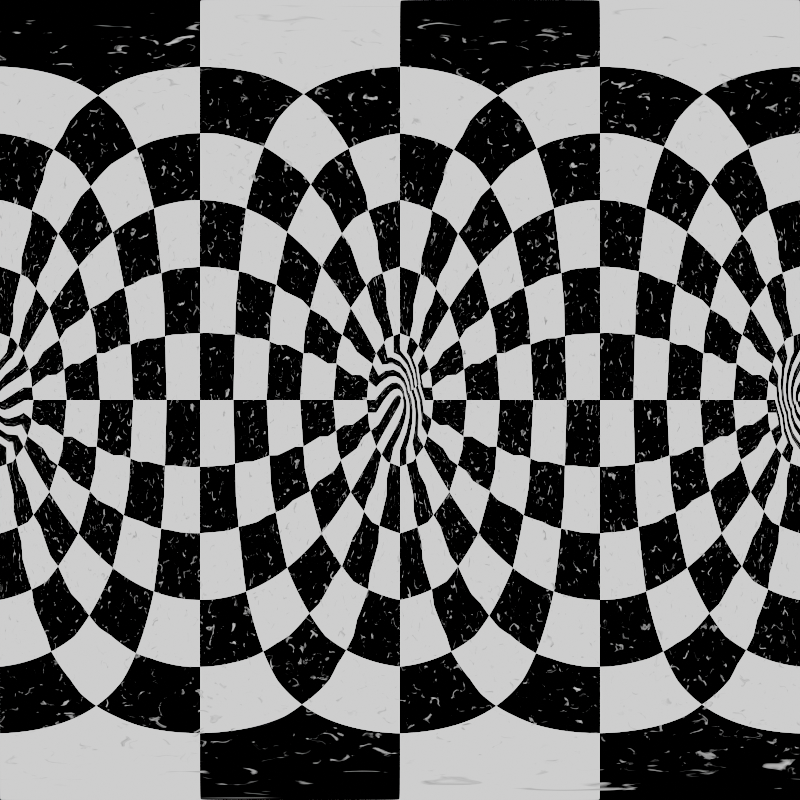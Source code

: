 # Source: spherical_textures.blend  (saved by Blender 3.1.7; exported with 4.5.12 LTS)
import bpy
from mathutils import Matrix  # noqa: F401  (used for matrix-valued properties, if any)

bpy.ops.wm.read_factory_settings(use_empty=True)
scene = bpy.context.scene
scene.name = 'Scene'

# ---- collections
col_collection = bpy.data.collections.new('Collection'); scene.collection.children.link(col_collection)

# ---- materials (node trees are filled in below, after node groups)
mat_checkers = bpy.data.materials.new('Checkers')

# ---- material node trees
mat_checkers.use_nodes = True; mat_checkers.node_tree.nodes.clear()
_N = mat_checkers.node_tree.nodes; _L = mat_checkers.node_tree.links
n0 = _N.new('ShaderNodeOutputMaterial'); n0.name = 'Material Output'; n0.location = (1068, 267)
n1 = _N.new('ShaderNodeTexNoise'); n1.name = 'Noise Texture'; n1.location = (-474, 594)
n1.noise_dimensions = '2D'
n1.inputs[2].default_value = 200.2
n1.inputs[3].default_value = 15.0
n1.inputs[4].default_value = 0.4583
n1.inputs[8].default_value = 0.8
n2 = _N.new('ShaderNodeValToRGB'); n2.name = 'ColorRamp'; n2.location = (391, 473)
while len(n2.color_ramp.elements) > 1: n2.color_ramp.elements.remove(n2.color_ramp.elements[-1])
n2.color_ramp.elements[0].position = 0.0; n2.color_ramp.elements[0].color = (0.0, 0.0, 0.0, 1.0)
_e = n2.color_ramp.elements.new(1.0); _e.color = (1.0, 1.0, 1.0, 1.0)
n3 = _N.new('ShaderNodeTexCoord'); n3.name = 'Texture Coordinate'; n3.location = (-1129, 324)
n4 = _N.new('ShaderNodeEmission'); n4.name = 'Emission'; n4.location = (668, 299)
n5 = _N.new('ShaderNodeValToRGB'); n5.name = 'ColorRamp.001'; n5.location = (-254, 648)
while len(n5.color_ramp.elements) > 1: n5.color_ramp.elements.remove(n5.color_ramp.elements[-1])
n5.color_ramp.elements[0].position = 0.6182; n5.color_ramp.elements[0].color = (0.0, 0.0, 0.0, 1.0)
_e = n5.color_ramp.elements.new(0.7909); _e.color = (1.0, 1.0, 1.0, 1.0)
n6 = _N.new('ShaderNodeMapping'); n6.name = 'Mapping'; n6.location = (-944, 328)
n6.vector_type = 'TEXTURE'
n6.inputs[3].default_value = (1.0, 2.0, 1.0)
n7 = _N.new('ShaderNodeTexChecker'); n7.name = 'Checker Texture'; n7.location = (-314, 349)
n7.inputs[1].default_value = (1.0, 1.0, 1.0, 1.0)
n7.inputs[2].default_value = (0.0, 0.0, 0.0, 1.0)
n7.inputs[3].default_value = 16.0
n8 = _N.new('ShaderNodeVectorDisplacement'); n8.name = 'Vector Displacement'; n8.location = (-754, 287)
n8.space = 'OBJECT'
n8.inputs[1].default_value = 0.5
n8.inputs[2].default_value = 0.3
n9 = _N.new('ShaderNodeVectorDisplacement'); n9.name = 'Vector Displacement.001'; n9.location = (-561, 283)
n9.space = 'OBJECT'
n9.inputs[1].default_value = 1.0
n9.inputs[2].default_value = 5.0
n10 = _N.new('ShaderNodeMix'); n10.name = 'Mix'; n10.location = (204, 428)
n10.data_type = 'RGBA'
n10.blend_type = 'DIFFERENCE'
n10.inputs[0].default_value = 1.0
_L.new(n2.outputs[0], n4.inputs[0])
_L.new(n3.outputs[2], n6.inputs[0])
_L.new(n10.outputs[2], n2.inputs[0])
_L.new(n7.outputs[0], n10.inputs[6])
_L.new(n6.outputs[0], n1.inputs[0])
_L.new(n1.outputs[1], n5.inputs[0])
_L.new(n5.outputs[0], n10.inputs[7])
_L.new(n4.outputs[0], n0.inputs[0])
_L.new(n9.outputs[0], n7.inputs[0])
_L.new(n6.outputs[0], n8.inputs[0])
_L.new(n8.outputs[0], n9.inputs[0])
n0.is_active_output = True

# ---- world
world_world = bpy.data.worlds.new('World'); scene.world = world_world
world_world.use_nodes = True; world_world.node_tree.nodes.clear()
_N = world_world.node_tree.nodes; _L = world_world.node_tree.links
n0 = _N.new('ShaderNodeOutputWorld'); n0.name = 'World Output'; n0.location = (205, 301)
n1 = _N.new('ShaderNodeBackground'); n1.name = 'Background'; n1.location = (-86, 287)
n1.inputs[0].default_value = (1.0, 1.0, 1.0, 1.0)
_L.new(n1.outputs[0], n0.inputs[0])
n0.is_active_output = True
world_world.color = (0.05088, 0.05088, 0.05088)
world_world.use_sun_shadow = False
world_world.sun_shadow_jitter_overblur = 0.0

# ---- cameras
cam_camera = bpy.data.cameras.new('Camera')
cam_camera.type = 'PANO'
cam_camera.clip_end = 100.0
cam_camera.ortho_scale = 7.314
cam_camera.panorama_type = 'EQUIRECTANGULAR'

# ---- meshes
me_sphere = bpy.data.meshes.new('Sphere')
me_sphere.from_pydata([(0.0, 0.1951, 0.9808), (0.0, 0.7071, 0.7071), (0.0, 0.8315, 0.5556), (0.0, 0.9239, 0.3827), (0.0, 0.9808, 0.1951), (0.0, 1.0, -4.371e-08), (0.0, 0.9808, -0.1951), (0.0, 0.9239, -0.3827), (0.0, 0.8315, -0.5556), (0.0, 0.7071, -0.7071), (0.0, 0.5556, -0.8315), (0.0, 0.3827, -0.9239), (0.0, 0.1951, -0.9808), (0.07466, 0.1802, 0.9808), (0.1464, 0.3536, 0.9239), (0.2126, 0.5133, 0.8315), (0.2706, 0.6533, 0.7071), (0.3182, 0.7682, 0.5556), (0.3536, 0.8536, 0.3827), (0.3753, 0.9061, 0.1951), (0.3827, 0.9239, -4.371e-08), (0.3753, 0.9061, -0.1951), (0.3536, 0.8536, -0.3827), (0.3182, 0.7682, -0.5556), (0.2706, 0.6533, -0.7071), (0.2126, 0.5133, -0.8315), (0.1464, 0.3536, -0.9239), (0.07466, 0.1802, -0.9808), (0.1379, 0.1379, 0.9808), (0.2706, 0.2706, 0.9239), (0.3928, 0.3928, 0.8315), (0.5, 0.5, 0.7071), (0.5879, 0.5879, 0.5556), (0.6533, 0.6533, 0.3827), (0.6935, 0.6935, 0.1951), (0.7071, 0.7071, -4.371e-08), (0.6935, 0.6935, -0.1951), (0.6533, 0.6533, -0.3827), (0.5879, 0.5879, -0.5556), (0.5, 0.5, -0.7071), (0.3928, 0.3928, -0.8315), (0.2706, 0.2706, -0.9239), (0.1379, 0.1379, -0.9808), (0.1802, 0.07466, 0.9808), (0.3536, 0.1464, 0.9239), (0.5133, 0.2126, 0.8315), (0.6533, 0.2706, 0.7071), (0.7682, 0.3182, 0.5556), (0.8536, 0.3536, 0.3827), (0.9061, 0.3753, 0.1951), (0.9239, 0.3827, -4.371e-08), (0.9061, 0.3753, -0.1951), (0.8536, 0.3536, -0.3827), (0.7682, 0.3182, -0.5556), (0.6533, 0.2706, -0.7071), (0.5133, 0.2126, -0.8315), (0.3536, 0.1464, -0.9239), (0.1802, 0.07466, -0.9808), (0.1951, -1.035e-07, 0.9808), (0.3827, -9.606e-08, 0.9239), (0.5556, -1.408e-07, 0.8315), (0.7071, -1.855e-07, 0.7071), (0.8315, -1.855e-07, 0.5556), (0.9239, -2.153e-07, 0.3827), (0.9808, -2.153e-07, 0.1951), (1.0, -2.451e-07, -4.371e-08), (0.9808, -2.153e-07, -0.1951), (0.9239, -2.153e-07, -0.3827), (0.8315, -1.855e-07, -0.5556), (0.7071, -1.855e-07, -0.7071), (0.5556, -1.259e-07, -0.8315), (0.3827, -1.259e-07, -0.9239), (0.1951, -9.606e-08, -0.9808), (0.1802, -0.07466, 0.9808), (0.3536, -0.1464, 0.9239), (0.5133, -0.2126, 0.8315), (0.6533, -0.2706, 0.7071), (0.7682, -0.3182, 0.5556), (0.8536, -0.3536, 0.3827), (0.9061, -0.3753, 0.1951), (0.9239, -0.3827, -4.371e-08), (0.9061, -0.3753, -0.1951), (0.8536, -0.3536, -0.3827), (0.7682, -0.3182, -0.5556), (0.6533, -0.2706, -0.7071), (0.5133, -0.2126, -0.8315), (0.3536, -0.1464, -0.9239), (0.1802, -0.07466, -0.9808), (0.1379, -0.1379, 0.9808), (0.2706, -0.2706, 0.9239), (0.3928, -0.3928, 0.8315), (0.5, -0.5, 0.7071), (0.5879, -0.5879, 0.5556), (0.6533, -0.6533, 0.3827), (0.6935, -0.6935, 0.1951), (0.7071, -0.7071, -4.371e-08), (0.6935, -0.6935, -0.1951), (0.6533, -0.6533, -0.3827), (0.5879, -0.5879, -0.5556), (0.5, -0.5, -0.7071), (0.3928, -0.3928, -0.8315), (0.2706, -0.2706, -0.9239), (0.1379, -0.1379, -0.9808), (0.07466, -0.1802, 0.9808), (0.1464, -0.3536, 0.9239), (0.2126, -0.5133, 0.8315), (0.2706, -0.6533, 0.7071), (0.3182, -0.7682, 0.5556), (0.3536, -0.8536, 0.3827), (0.3753, -0.9061, 0.1951), (0.3827, -0.9239, -4.371e-08), (0.3753, -0.9061, -0.1951), (0.3536, -0.8536, -0.3827), (0.3182, -0.7682, -0.5556), (0.2706, -0.6533, -0.7071), (0.2126, -0.5133, -0.8315), (0.1464, -0.3536, -0.9239), (0.07466, -0.1802, -0.9808), (-5.595e-08, -0.1951, 0.9808), (-7.085e-08, -0.3827, 0.9239), (-1.156e-07, -0.5556, 0.8315), (-8.575e-08, -0.7071, 0.7071), (-1.156e-07, -0.8315, 0.5556), (-2.646e-07, -0.9239, 0.3827), (-1.156e-07, -0.9808, 0.1951), (-2.944e-07, -1.0, -4.371e-08), (-1.156e-07, -0.9808, -0.1951), (-2.646e-07, -0.9239, -0.3827), (-1.156e-07, -0.8315, -0.5556), (-8.575e-08, -0.7071, -0.7071), (-1.156e-07, -0.5556, -0.8315), (-8.575e-08, -0.3827, -0.9239), (-5.595e-08, -0.1951, -0.9808), (0.0, -8.742e-08, -1.0), (-0.07466, -0.1802, 0.9808), (-0.1464, -0.3536, 0.9239), (-0.2126, -0.5133, 0.8315), (-0.2706, -0.6533, 0.7071), (-0.3182, -0.7682, 0.5556), (-0.3536, -0.8536, 0.3827), (-0.3753, -0.9061, 0.1951), (-0.3827, -0.9239, -4.371e-08), (-0.3753, -0.9061, -0.1951), (-0.3536, -0.8536, -0.3827), (-0.3182, -0.7682, -0.5556), (-0.2706, -0.6533, -0.7071), (-0.2126, -0.5133, -0.8315), (-0.1464, -0.3536, -0.9239), (-0.07466, -0.1802, -0.9808), (-0.1379, -0.1379, 0.9808), (-0.2706, -0.2706, 0.9239), (-0.3928, -0.3928, 0.8315), (-0.5, -0.5, 0.7071), (-0.5879, -0.5879, 0.5556), (-0.6533, -0.6533, 0.3827), (-0.6935, -0.6935, 0.1951), (-0.7071, -0.7071, -4.371e-08), (-0.6935, -0.6935, -0.1951), (-0.6533, -0.6533, -0.3827), (-0.5879, -0.5879, -0.5556), (-0.5, -0.5, -0.7071), (-0.3928, -0.3928, -0.8315), (-0.2706, -0.2706, -0.9239), (-0.1379, -0.1379, -0.9808), (-8.077e-08, -1.209e-07, 1.0), (-0.1802, -0.07466, 0.9808), (-0.3536, -0.1464, 0.9239), (-0.5133, -0.2126, 0.8315), (-0.6533, -0.2706, 0.7071), (-0.7682, -0.3182, 0.5556), (-0.8536, -0.3536, 0.3827), (-0.9061, -0.3753, 0.1951), (-0.9239, -0.3827, -4.371e-08), (-0.9061, -0.3753, -0.1951), (-0.8536, -0.3536, -0.3827), (-0.7682, -0.3182, -0.5556), (-0.6533, -0.2706, -0.7071), (-0.5133, -0.2126, -0.8315), (-0.3536, -0.1464, -0.9239), (-0.1802, -0.07466, -0.9808), (-0.1951, 7.959e-10, 0.9808), (-0.3827, 5.295e-08, 0.9239), (-0.5556, 1.275e-07, 0.8315), (-0.7071, 8.275e-08, 0.7071), (-0.8315, 1.126e-07, 0.5556), (-0.9239, 2.616e-07, 0.3827), (-0.9808, 1.424e-07, 0.1951), (-1.0, 3.51e-07, -4.371e-08), (-0.9808, 1.424e-07, -0.1951), (-0.9239, 2.616e-07, -0.3827), (-0.8315, 1.126e-07, -0.5556), (-0.7071, 8.275e-08, -0.7071), (-0.5556, 1.275e-07, -0.8315), (-0.3827, 6.785e-08, -0.9239), (-0.1951, 7.959e-10, -0.9808), (-0.1802, 0.07466, 0.9808), (-0.3536, 0.1464, 0.9239), (-0.5133, 0.2126, 0.8315), (-0.6533, 0.2706, 0.7071), (-0.7682, 0.3182, 0.5556), (-0.8536, 0.3536, 0.3827), (-0.9061, 0.3753, 0.1951), (-0.9239, 0.3827, -4.371e-08), (-0.9061, 0.3753, -0.1951), (-0.8536, 0.3536, -0.3827), (-0.7682, 0.3182, -0.5556), (-0.6533, 0.2706, -0.7071), (-0.5133, 0.2126, -0.8315), (-0.3536, 0.1464, -0.9239), (-0.1802, 0.07466, -0.9808), (-0.1379, 0.1379, 0.9808), (-0.2706, 0.2706, 0.9239), (-0.3928, 0.3928, 0.8315), (-0.5, 0.5, 0.7071), (-0.5879, 0.5879, 0.5556), (-0.6533, 0.6533, 0.3827), (-0.6935, 0.6935, 0.1951), (-0.7071, 0.7071, -4.371e-08), (-0.6935, 0.6935, -0.1951), (-0.6533, 0.6533, -0.3827), (-0.5879, 0.5879, -0.5556), (-0.5, 0.5, -0.7071), (-0.3928, 0.3928, -0.8315), (-0.2706, 0.2706, -0.9239), (-0.1379, 0.1379, -0.9808), (-0.07466, 0.1802, 0.9808), (-0.1464, 0.3536, 0.9239), (-0.2126, 0.5133, 0.8315), (-0.2706, 0.6533, 0.7071), (-0.3182, 0.7682, 0.5556), (-0.3536, 0.8536, 0.3827), (-0.3753, 0.9061, 0.1951), (-0.3827, 0.9239, -4.371e-08), (-0.3753, 0.9061, -0.1951), (-0.3536, 0.8536, -0.3827), (-0.3182, 0.7682, -0.5556), (-0.2706, 0.6533, -0.7071), (-0.2126, 0.5133, -0.8315), (-0.1464, 0.3536, -0.9239), (-0.07466, 0.1802, -0.9808), (2.123e-07, 0.3827, 0.9239), (3.017e-07, 0.5556, 0.8315)], [], [(0, 13, 164), (133, 27, 12), (6, 21, 20, 5), (240, 14, 13, 0), (7, 22, 21, 6), (241, 15, 14, 240), (8, 23, 22, 7), (1, 16, 15, 241), (9, 24, 23, 8), (2, 17, 16, 1), (10, 25, 24, 9), (3, 18, 17, 2), (11, 26, 25, 10), (4, 19, 18, 3), (12, 27, 26, 11), (5, 20, 19, 4), (19, 34, 33, 18), (27, 42, 41, 26), (20, 35, 34, 19), (13, 28, 164), (133, 42, 27), (21, 36, 35, 20), (14, 29, 28, 13), (22, 37, 36, 21), (15, 30, 29, 14), (23, 38, 37, 22), (16, 31, 30, 15), (24, 39, 38, 23), (17, 32, 31, 16), (25, 40, 39, 24), (18, 33, 32, 17), (26, 41, 40, 25), (38, 53, 52, 37), (31, 46, 45, 30), (39, 54, 53, 38), (32, 47, 46, 31), (40, 55, 54, 39), (33, 48, 47, 32), (41, 56, 55, 40), (34, 49, 48, 33), (42, 57, 56, 41), (35, 50, 49, 34), (28, 43, 164), (133, 57, 42), (36, 51, 50, 35), (29, 44, 43, 28), (37, 52, 51, 36), (30, 45, 44, 29), (57, 72, 71, 56), (50, 65, 64, 49), (43, 58, 164), (133, 72, 57), (51, 66, 65, 50), (44, 59, 58, 43), (52, 67, 66, 51), (45, 60, 59, 44), (53, 68, 67, 52), (46, 61, 60, 45), (54, 69, 68, 53), (47, 62, 61, 46), (55, 70, 69, 54), (48, 63, 62, 47), (56, 71, 70, 55), (49, 64, 63, 48), (69, 84, 83, 68), (62, 77, 76, 61), (70, 85, 84, 69), (63, 78, 77, 62), (71, 86, 85, 70), (64, 79, 78, 63), (72, 87, 86, 71), (65, 80, 79, 64), (58, 73, 164), (133, 87, 72), (66, 81, 80, 65), (59, 74, 73, 58), (67, 82, 81, 66), (60, 75, 74, 59), (68, 83, 82, 67), (61, 76, 75, 60), (73, 88, 164), (133, 102, 87), (81, 96, 95, 80), (74, 89, 88, 73), (82, 97, 96, 81), (75, 90, 89, 74), (83, 98, 97, 82), (76, 91, 90, 75), (84, 99, 98, 83), (77, 92, 91, 76), (85, 100, 99, 84), (78, 93, 92, 77), (86, 101, 100, 85), (79, 94, 93, 78), (87, 102, 101, 86), (80, 95, 94, 79), (92, 107, 106, 91), (100, 115, 114, 99), (93, 108, 107, 92), (101, 116, 115, 100), (94, 109, 108, 93), (102, 117, 116, 101), (95, 110, 109, 94), (88, 103, 164), (133, 117, 102), (96, 111, 110, 95), (89, 104, 103, 88), (97, 112, 111, 96), (90, 105, 104, 89), (98, 113, 112, 97), (91, 106, 105, 90), (99, 114, 113, 98), (111, 126, 125, 110), (104, 119, 118, 103), (112, 127, 126, 111), (105, 120, 119, 104), (113, 128, 127, 112), (106, 121, 120, 105), (114, 129, 128, 113), (107, 122, 121, 106), (115, 130, 129, 114), (108, 123, 122, 107), (116, 131, 130, 115), (109, 124, 123, 108), (117, 132, 131, 116), (110, 125, 124, 109), (103, 118, 164), (133, 132, 117), (130, 146, 145, 129), (123, 139, 138, 122), (131, 147, 146, 130), (124, 140, 139, 123), (132, 148, 147, 131), (125, 141, 140, 124), (118, 134, 164), (133, 148, 132), (126, 142, 141, 125), (119, 135, 134, 118), (127, 143, 142, 126), (120, 136, 135, 119), (128, 144, 143, 127), (121, 137, 136, 120), (129, 145, 144, 128), (122, 138, 137, 121), (135, 150, 149, 134), (143, 158, 157, 142), (136, 151, 150, 135), (144, 159, 158, 143), (137, 152, 151, 136), (145, 160, 159, 144), (138, 153, 152, 137), (146, 161, 160, 145), (139, 154, 153, 138), (147, 162, 161, 146), (140, 155, 154, 139), (148, 163, 162, 147), (141, 156, 155, 140), (134, 149, 164), (133, 163, 148), (142, 157, 156, 141), (154, 170, 169, 153), (162, 178, 177, 161), (155, 171, 170, 154), (163, 179, 178, 162), (156, 172, 171, 155), (149, 165, 164), (133, 179, 163), (157, 173, 172, 156), (150, 166, 165, 149), (158, 174, 173, 157), (151, 167, 166, 150), (159, 175, 174, 158), (152, 168, 167, 151), (160, 176, 175, 159), (153, 169, 168, 152), (161, 177, 176, 160), (174, 189, 188, 173), (167, 182, 181, 166), (175, 190, 189, 174), (168, 183, 182, 167), (176, 191, 190, 175), (169, 184, 183, 168), (177, 192, 191, 176), (170, 185, 184, 169), (178, 193, 192, 177), (171, 186, 185, 170), (179, 194, 193, 178), (172, 187, 186, 171), (165, 180, 164), (133, 194, 179), (173, 188, 187, 172), (166, 181, 180, 165), (193, 208, 207, 192), (186, 201, 200, 185), (194, 209, 208, 193), (187, 202, 201, 186), (180, 195, 164), (133, 209, 194), (188, 203, 202, 187), (181, 196, 195, 180), (189, 204, 203, 188), (182, 197, 196, 181), (190, 205, 204, 189), (183, 198, 197, 182), (191, 206, 205, 190), (184, 199, 198, 183), (192, 207, 206, 191), (185, 200, 199, 184), (205, 220, 219, 204), (198, 213, 212, 197), (206, 221, 220, 205), (199, 214, 213, 198), (207, 222, 221, 206), (200, 215, 214, 199), (208, 223, 222, 207), (201, 216, 215, 200), (209, 224, 223, 208), (202, 217, 216, 201), (195, 210, 164), (133, 224, 209), (203, 218, 217, 202), (196, 211, 210, 195), (204, 219, 218, 203), (197, 212, 211, 196), (224, 239, 238, 223), (217, 232, 231, 216), (210, 225, 164), (133, 239, 224), (218, 233, 232, 217), (211, 226, 225, 210), (219, 234, 233, 218), (212, 227, 226, 211), (220, 235, 234, 219), (213, 228, 227, 212), (221, 236, 235, 220), (214, 229, 228, 213), (222, 237, 236, 221), (215, 230, 229, 214), (223, 238, 237, 222), (216, 231, 230, 215), (228, 1, 241, 227), (236, 9, 8, 235), (229, 2, 1, 228), (237, 10, 9, 236), (230, 3, 2, 229), (238, 11, 10, 237), (231, 4, 3, 230), (239, 12, 11, 238), (232, 5, 4, 231), (225, 0, 164), (133, 12, 239), (233, 6, 5, 232), (226, 240, 0, 225), (234, 7, 6, 233), (227, 241, 240, 226), (235, 8, 7, 234)])
me_sphere.polygons.foreach_set('use_smooth', [True] * 256)
_uv = me_sphere.uv_layers.new(name='UVMap')
_uv.uv.foreach_set('vector', [1.0, 0.9375, 0.9375, 0.9375, 1.2, 1.0, 1.365, 0.0, 0.9375, 0.0625, 1.0, 0.0625, 1.0, 0.4375, 0.9375, 0.4375, 0.9375, 0.5, 1.0, 0.5, 1.0, 0.875, 0.9375, 0.875, 0.9375, 0.9375, 1.0, 0.9375, 1.0, 0.375, 0.9375, 0.375, 0.9375, 0.4375, 1.0, 0.4375, 1.0, 0.8125, 0.9375, 0.8125, 0.9375, 0.875, 1.0, 0.875, 1.0, 0.3125, 0.9375, 0.3125, 0.9375, 0.375, 1.0, 0.375, 1.0, 0.75, 0.9375, 0.75, 0.9375, 0.8125, 1.0, 0.8125, 1.0, 0.25, 0.9375, 0.25, 0.9375, 0.3125, 1.0, 0.3125, 1.0, 0.6875, 0.9375, 0.6875, 0.9375, 0.75, 1.0, 0.75, 1.0, 0.1875, 0.9375, 0.1875, 0.9375, 0.25, 1.0, 0.25, 1.0, 0.625, 0.9375, 0.625, 0.9375, 0.6875, 1.0, 0.6875, 1.0, 0.125, 0.9375, 0.125, 0.9375, 0.1875, 1.0, 0.1875, 1.0, 0.5625, 0.9375, 0.5625, 0.9375, 0.625, 1.0, 0.625, 1.0, 0.0625, 0.9375, 0.0625, 0.9375, 0.125, 1.0, 0.125, 1.0, 0.5, 0.9375, 0.5, 0.9375, 0.5625, 1.0, 0.5625, 0.9375, 0.5625, 0.875, 0.5625, 0.875, 0.625, 0.9375, 0.625, 0.9375, 0.0625, 0.875, 0.0625, 0.875, 0.125, 0.9375, 0.125, 0.9375, 0.5, 0.875, 0.5, 0.875, 0.5625, 0.9375, 0.5625, 0.9375, 0.9375, 0.875, 0.9375, 1.2, 1.0, 1.365, 0.0, 0.875, 0.0625, 0.9375, 0.0625, 0.9375, 0.4375, 0.875, 0.4375, 0.875, 0.5, 0.9375, 0.5, 0.9375, 0.875, 0.875, 0.875, 0.875, 0.9375, 0.9375, 0.9375, 0.9375, 0.375, 0.875, 0.375, 0.875, 0.4375, 0.9375, 0.4375, 0.9375, 0.8125, 0.875, 0.8125, 0.875, 0.875, 0.9375, 0.875, 0.9375, 0.3125, 0.875, 0.3125, 0.875, 0.375, 0.9375, 0.375, 0.9375, 0.75, 0.875, 0.75, 0.875, 0.8125, 0.9375, 0.8125, 0.9375, 0.25, 0.875, 0.25, 0.875, 0.3125, 0.9375, 0.3125, 0.9375, 0.6875, 0.875, 0.6875, 0.875, 0.75, 0.9375, 0.75, 0.9375, 0.1875, 0.875, 0.1875, 0.875, 0.25, 0.9375, 0.25, 0.9375, 0.625, 0.875, 0.625, 0.875, 0.6875, 0.9375, 0.6875, 0.9375, 0.125, 0.875, 0.125, 0.875, 0.1875, 0.9375, 0.1875, 0.875, 0.3125, 0.8125, 0.3125, 0.8125, 0.375, 0.875, 0.375, 0.875, 0.75, 0.8125, 0.75, 0.8125, 0.8125, 0.875, 0.8125, 0.875, 0.25, 0.8125, 0.25, 0.8125, 0.3125, 0.875, 0.3125, 0.875, 0.6875, 0.8125, 0.6875, 0.8125, 0.75, 0.875, 0.75, 0.875, 0.1875, 0.8125, 0.1875, 0.8125, 0.25, 0.875, 0.25, 0.875, 0.625, 0.8125, 0.625, 0.8125, 0.6875, 0.875, 0.6875, 0.875, 0.125, 0.8125, 0.125, 0.8125, 0.1875, 0.875, 0.1875, 0.875, 0.5625, 0.8125, 0.5625, 0.8125, 0.625, 0.875, 0.625, 0.875, 0.0625, 0.8125, 0.0625, 0.8125, 0.125, 0.875, 0.125, 0.875, 0.5, 0.8125, 0.5, 0.8125, 0.5625, 0.875, 0.5625, 0.875, 0.9375, 0.8125, 0.9375, 1.2, 1.0, 1.365, 0.0, 0.8125, 0.0625, 0.875, 0.0625, 0.875, 0.4375, 0.8125, 0.4375, 0.8125, 0.5, 0.875, 0.5, 0.875, 0.875, 0.8125, 0.875, 0.8125, 0.9375, 0.875, 0.9375, 0.875, 0.375, 0.8125, 0.375, 0.8125, 0.4375, 0.875, 0.4375, 0.875, 0.8125, 0.8125, 0.8125, 0.8125, 0.875, 0.875, 0.875, 0.8125, 0.0625, 0.75, 0.0625, 0.75, 0.125, 0.8125, 0.125, 0.8125, 0.5, 0.75, 0.5, 0.75, 0.5625, 0.8125, 0.5625, 0.8125, 0.9375, 0.75, 0.9375, 1.2, 1.0, 0.3654, 0.0, 0.75, 0.0625, 0.8125, 0.0625, 0.8125, 0.4375, 0.75, 0.4375, 0.75, 0.5, 0.8125, 0.5, 0.8125, 0.875, 0.75, 0.875, 0.75, 0.9375, 0.8125, 0.9375, 0.8125, 0.375, 0.75, 0.375, 0.75, 0.4375, 0.8125, 0.4375, 0.8125, 0.8125, 0.75, 0.8125, 0.75, 0.875, 0.8125, 0.875, 0.8125, 0.3125, 0.75, 0.3125, 0.75, 0.375, 0.8125, 0.375, 0.8125, 0.75, 0.75, 0.75, 0.75, 0.8125, 0.8125, 0.8125, 0.8125, 0.25, 0.75, 0.25, 0.75, 0.3125, 0.8125, 0.3125, 0.8125, 0.6875, 0.75, 0.6875, 0.75, 0.75, 0.8125, 0.75, 0.8125, 0.1875, 0.75, 0.1875, 0.75, 0.25, 0.8125, 0.25, 0.8125, 0.625, 0.75, 0.625, 0.75, 0.6875, 0.8125, 0.6875, 0.8125, 0.125, 0.75, 0.125, 0.75, 0.1875, 0.8125, 0.1875, 0.8125, 0.5625, 0.75, 0.5625, 0.75, 0.625, 0.8125, 0.625, 0.75, 0.25, 0.6875, 0.25, 0.6875, 0.3125, 0.75, 0.3125, 0.75, 0.6875, 0.6875, 0.6875, 0.6875, 0.75, 0.75, 0.75, 0.75, 0.1875, 0.6875, 0.1875, 0.6875, 0.25, 0.75, 0.25, 0.75, 0.625, 0.6875, 0.625, 0.6875, 0.6875, 0.75, 0.6875, 0.75, 0.125, 0.6875, 0.125, 0.6875, 0.1875, 0.75, 0.1875, 0.75, 0.5625, 0.6875, 0.5625, 0.6875, 0.625, 0.75, 0.625, 0.75, 0.0625, 0.6875, 0.0625, 0.6875, 0.125, 0.75, 0.125, 0.75, 0.5, 0.6875, 0.5, 0.6875, 0.5625, 0.75, 0.5625, 0.75, 0.9375, 0.6875, 0.9375, 1.2, 1.0, 0.3654, 0.0, 0.6875, 0.0625, 0.75, 0.0625, 0.75, 0.4375, 0.6875, 0.4375, 0.6875, 0.5, 0.75, 0.5, 0.75, 0.875, 0.6875, 0.875, 0.6875, 0.9375, 0.75, 0.9375, 0.75, 0.375, 0.6875, 0.375, 0.6875, 0.4375, 0.75, 0.4375, 0.75, 0.8125, 0.6875, 0.8125, 0.6875, 0.875, 0.75, 0.875, 0.75, 0.3125, 0.6875, 0.3125, 0.6875, 0.375, 0.75, 0.375, 0.75, 0.75, 0.6875, 0.75, 0.6875, 0.8125, 0.75, 0.8125, 0.6875, 0.9375, 0.625, 0.9375, 0.2001, 1.0, 0.3654, 0.0, 0.625, 0.0625, 0.6875, 0.0625, 0.6875, 0.4375, 0.625, 0.4375, 0.625, 0.5, 0.6875, 0.5, 0.6875, 0.875, 0.625, 0.875, 0.625, 0.9375, 0.6875, 0.9375, 0.6875, 0.375, 0.625, 0.375, 0.625, 0.4375, 0.6875, 0.4375, 0.6875, 0.8125, 0.625, 0.8125, 0.625, 0.875, 0.6875, 0.875, 0.6875, 0.3125, 0.625, 0.3125, 0.625, 0.375, 0.6875, 0.375, 0.6875, 0.75, 0.625, 0.75, 0.625, 0.8125, 0.6875, 0.8125, 0.6875, 0.25, 0.625, 0.25, 0.625, 0.3125, 0.6875, 0.3125, 0.6875, 0.6875, 0.625, 0.6875, 0.625, 0.75, 0.6875, 0.75, 0.6875, 0.1875, 0.625, 0.1875, 0.625, 0.25, 0.6875, 0.25, 0.6875, 0.625, 0.625, 0.625, 0.625, 0.6875, 0.6875, 0.6875, 0.6875, 0.125, 0.625, 0.125, 0.625, 0.1875, 0.6875, 0.1875, 0.6875, 0.5625, 0.625, 0.5625, 0.625, 0.625, 0.6875, 0.625, 0.6875, 0.0625, 0.625, 0.0625, 0.625, 0.125, 0.6875, 0.125, 0.6875, 0.5, 0.625, 0.5, 0.625, 0.5625, 0.6875, 0.5625, 0.625, 0.6875, 0.5625, 0.6875, 0.5625, 0.75, 0.625, 0.75, 0.625, 0.1875, 0.5625, 0.1875, 0.5625, 0.25, 0.625, 0.25, 0.625, 0.625, 0.5625, 0.625, 0.5625, 0.6875, 0.625, 0.6875, 0.625, 0.125, 0.5625, 0.125, 0.5625, 0.1875, 0.625, 0.1875, 0.625, 0.5625, 0.5625, 0.5625, 0.5625, 0.625, 0.625, 0.625, 0.625, 0.0625, 0.5625, 0.0625, 0.5625, 0.125, 0.625, 0.125, 0.625, 0.5, 0.5625, 0.5, 0.5625, 0.5625, 0.625, 0.5625, 0.625, 0.9375, 0.5625, 0.9375, 0.2001, 1.0, 0.3654, 0.0, 0.5625, 0.0625, 0.625, 0.0625, 0.625, 0.4375, 0.5625, 0.4375, 0.5625, 0.5, 0.625, 0.5, 0.625, 0.875, 0.5625, 0.875, 0.5625, 0.9375, 0.625, 0.9375, 0.625, 0.375, 0.5625, 0.375, 0.5625, 0.4375, 0.625, 0.4375, 0.625, 0.8125, 0.5625, 0.8125, 0.5625, 0.875, 0.625, 0.875, 0.625, 0.3125, 0.5625, 0.3125, 0.5625, 0.375, 0.625, 0.375, 0.625, 0.75, 0.5625, 0.75, 0.5625, 0.8125, 0.625, 0.8125, 0.625, 0.25, 0.5625, 0.25, 0.5625, 0.3125, 0.625, 0.3125, 0.5625, 0.4375, 0.5, 0.4375, 0.5, 0.5, 0.5625, 0.5, 0.5625, 0.875, 0.5, 0.875, 0.5, 0.9375, 0.5625, 0.9375, 0.5625, 0.375, 0.5, 0.375, 0.5, 0.4375, 0.5625, 0.4375, 0.5625, 0.8125, 0.5, 0.8125, 0.5, 0.875, 0.5625, 0.875, 0.5625, 0.3125, 0.5, 0.3125, 0.5, 0.375, 0.5625, 0.375, 0.5625, 0.75, 0.5, 0.75, 0.5, 0.8125, 0.5625, 0.8125, 0.5625, 0.25, 0.5, 0.25, 0.5, 0.3125, 0.5625, 0.3125, 0.5625, 0.6875, 0.5, 0.6875, 0.5, 0.75, 0.5625, 0.75, 0.5625, 0.1875, 0.5, 0.1875, 0.5, 0.25, 0.5625, 0.25, 0.5625, 0.625, 0.5, 0.625, 0.5, 0.6875, 0.5625, 0.6875, 0.5625, 0.125, 0.5, 0.125, 0.5, 0.1875, 0.5625, 0.1875, 0.5625, 0.5625, 0.5, 0.5625, 0.5, 0.625, 0.5625, 0.625, 0.5625, 0.0625, 0.5, 0.0625, 0.5, 0.125, 0.5625, 0.125, 0.5625, 0.5, 0.5, 0.5, 0.5, 0.5625, 0.5625, 0.5625, 0.5625, 0.9375, 0.5, 0.9375, 0.2001, 1.0, 0.3654, 0.0, 0.5, 0.0625, 0.5625, 0.0625, 0.5, 0.1875, 0.4375, 0.1875, 0.4375, 0.25, 0.5, 0.25, 0.5, 0.625, 0.4375, 0.625, 0.4375, 0.6875, 0.5, 0.6875, 0.5, 0.125, 0.4375, 0.125, 0.4375, 0.1875, 0.5, 0.1875, 0.5, 0.5625, 0.4375, 0.5625, 0.4375, 0.625, 0.5, 0.625, 0.5, 0.0625, 0.4375, 0.0625, 0.4375, 0.125, 0.5, 0.125, 0.5, 0.5, 0.4375, 0.5, 0.4375, 0.5625, 0.5, 0.5625, 0.5, 0.9375, 0.4375, 0.9375, 0.2001, 1.0, 0.3654, 0.0, 0.4375, 0.0625, 0.5, 0.0625, 0.5, 0.4375, 0.4375, 0.4375, 0.4375, 0.5, 0.5, 0.5, 0.5, 0.875, 0.4375, 0.875, 0.4375, 0.9375, 0.5, 0.9375, 0.5, 0.375, 0.4375, 0.375, 0.4375, 0.4375, 0.5, 0.4375, 0.5, 0.8125, 0.4375, 0.8125, 0.4375, 0.875, 0.5, 0.875, 0.5, 0.3125, 0.4375, 0.3125, 0.4375, 0.375, 0.5, 0.375, 0.5, 0.75, 0.4375, 0.75, 0.4375, 0.8125, 0.5, 0.8125, 0.5, 0.25, 0.4375, 0.25, 0.4375, 0.3125, 0.5, 0.3125, 0.5, 0.6875, 0.4375, 0.6875, 0.4375, 0.75, 0.5, 0.75, 0.4375, 0.875, 0.375, 0.875, 0.375, 0.9375, 0.4375, 0.9375, 0.4375, 0.375, 0.375, 0.375, 0.375, 0.4375, 0.4375, 0.4375, 0.4375, 0.8125, 0.375, 0.8125, 0.375, 0.875, 0.4375, 0.875, 0.4375, 0.3125, 0.375, 0.3125, 0.375, 0.375, 0.4375, 0.375, 0.4375, 0.75, 0.375, 0.75, 0.375, 0.8125, 0.4375, 0.8125, 0.4375, 0.25, 0.375, 0.25, 0.375, 0.3125, 0.4375, 0.3125, 0.4375, 0.6875, 0.375, 0.6875, 0.375, 0.75, 0.4375, 0.75, 0.4375, 0.1875, 0.375, 0.1875, 0.375, 0.25, 0.4375, 0.25, 0.4375, 0.625, 0.375, 0.625, 0.375, 0.6875, 0.4375, 0.6875, 0.4375, 0.125, 0.375, 0.125, 0.375, 0.1875, 0.4375, 0.1875, 0.4375, 0.5625, 0.375, 0.5625, 0.375, 0.625, 0.4375, 0.625, 0.4375, 0.0625, 0.375, 0.0625, 0.375, 0.125, 0.4375, 0.125, 0.4375, 0.5, 0.375, 0.5, 0.375, 0.5625, 0.4375, 0.5625, 0.4375, 0.9375, 0.375, 0.9375, 0.2001, 1.0, 0.3654, 0.0, 0.375, 0.0625, 0.4375, 0.0625, 0.4375, 0.4375, 0.375, 0.4375, 0.375, 0.5, 0.4375, 0.5, 0.375, 0.625, 0.3125, 0.625, 0.3125, 0.6875, 0.375, 0.6875, 0.375, 0.125, 0.3125, 0.125, 0.3125, 0.1875, 0.375, 0.1875, 0.375, 0.5625, 0.3125, 0.5625, 0.3125, 0.625, 0.375, 0.625, 0.375, 0.0625, 0.3125, 0.0625, 0.3125, 0.125, 0.375, 0.125, 0.375, 0.5, 0.3125, 0.5, 0.3125, 0.5625, 0.375, 0.5625, 0.375, 0.9375, 0.3125, 0.9375, 0.2001, 1.0, 0.3654, 0.0, 0.3125, 0.0625, 0.375, 0.0625, 0.375, 0.4375, 0.3125, 0.4375, 0.3125, 0.5, 0.375, 0.5, 0.375, 0.875, 0.3125, 0.875, 0.3125, 0.9375, 0.375, 0.9375, 0.375, 0.375, 0.3125, 0.375, 0.3125, 0.4375, 0.375, 0.4375, 0.375, 0.8125, 0.3125, 0.8125, 0.3125, 0.875, 0.375, 0.875, 0.375, 0.3125, 0.3125, 0.3125, 0.3125, 0.375, 0.375, 0.375, 0.375, 0.75, 0.3125, 0.75, 0.3125, 0.8125, 0.375, 0.8125, 0.375, 0.25, 0.3125, 0.25, 0.3125, 0.3125, 0.375, 0.3125, 0.375, 0.6875, 0.3125, 0.6875, 0.3125, 0.75, 0.375, 0.75, 0.375, 0.1875, 0.3125, 0.1875, 0.3125, 0.25, 0.375, 0.25, 0.3125, 0.375, 0.25, 0.375, 0.25, 0.4375, 0.3125, 0.4375, 0.3125, 0.8125, 0.25, 0.8125, 0.25, 0.875, 0.3125, 0.875, 0.3125, 0.3125, 0.25, 0.3125, 0.25, 0.375, 0.3125, 0.375, 0.3125, 0.75, 0.25, 0.75, 0.25, 0.8125, 0.3125, 0.8125, 0.3125, 0.25, 0.25, 0.25, 0.25, 0.3125, 0.3125, 0.3125, 0.3125, 0.6875, 0.25, 0.6875, 0.25, 0.75, 0.3125, 0.75, 0.3125, 0.1875, 0.25, 0.1875, 0.25, 0.25, 0.3125, 0.25, 0.3125, 0.625, 0.25, 0.625, 0.25, 0.6875, 0.3125, 0.6875, 0.3125, 0.125, 0.25, 0.125, 0.25, 0.1875, 0.3125, 0.1875, 0.3125, 0.5625, 0.25, 0.5625, 0.25, 0.625, 0.3125, 0.625, 0.3125, 0.0625, 0.25, 0.0625, 0.25, 0.125, 0.3125, 0.125, 0.3125, 0.5, 0.25, 0.5, 0.25, 0.5625, 0.3125, 0.5625, 0.3125, 0.9375, 0.25, 0.9375, 0.2001, 1.0, 0.3654, 0.0, 0.25, 0.0625, 0.3125, 0.0625, 0.3125, 0.4375, 0.25, 0.4375, 0.25, 0.5, 0.3125, 0.5, 0.3125, 0.875, 0.25, 0.875, 0.25, 0.9375, 0.3125, 0.9375, 0.25, 0.125, 0.1875, 0.125, 0.1875, 0.1875, 0.25, 0.1875, 0.25, 0.5625, 0.1875, 0.5625, 0.1875, 0.625, 0.25, 0.625, 0.25, 0.0625, 0.1875, 0.0625, 0.1875, 0.125, 0.25, 0.125, 0.25, 0.5, 0.1875, 0.5, 0.1875, 0.5625, 0.25, 0.5625, 0.25, 0.9375, 0.1875, 0.9375, 0.2001, 1.0, 0.3654, 0.0, 0.1875, 0.0625, 0.25, 0.0625, 0.25, 0.4375, 0.1875, 0.4375, 0.1875, 0.5, 0.25, 0.5, 0.25, 0.875, 0.1875, 0.875, 0.1875, 0.9375, 0.25, 0.9375, 0.25, 0.375, 0.1875, 0.375, 0.1875, 0.4375, 0.25, 0.4375, 0.25, 0.8125, 0.1875, 0.8125, 0.1875, 0.875, 0.25, 0.875, 0.25, 0.3125, 0.1875, 0.3125, 0.1875, 0.375, 0.25, 0.375, 0.25, 0.75, 0.1875, 0.75, 0.1875, 0.8125, 0.25, 0.8125, 0.25, 0.25, 0.1875, 0.25, 0.1875, 0.3125, 0.25, 0.3125, 0.25, 0.6875, 0.1875, 0.6875, 0.1875, 0.75, 0.25, 0.75, 0.25, 0.1875, 0.1875, 0.1875, 0.1875, 0.25, 0.25, 0.25, 0.25, 0.625, 0.1875, 0.625, 0.1875, 0.6875, 0.25, 0.6875, 0.1875, 0.3125, 0.125, 0.3125, 0.125, 0.375, 0.1875, 0.375, 0.1875, 0.75, 0.125, 0.75, 0.125, 0.8125, 0.1875, 0.8125, 0.1875, 0.25, 0.125, 0.25, 0.125, 0.3125, 0.1875, 0.3125, 0.1875, 0.6875, 0.125, 0.6875, 0.125, 0.75, 0.1875, 0.75, 0.1875, 0.1875, 0.125, 0.1875, 0.125, 0.25, 0.1875, 0.25, 0.1875, 0.625, 0.125, 0.625, 0.125, 0.6875, 0.1875, 0.6875, 0.1875, 0.125, 0.125, 0.125, 0.125, 0.1875, 0.1875, 0.1875, 0.1875, 0.5625, 0.125, 0.5625, 0.125, 0.625, 0.1875, 0.625, 0.1875, 0.0625, 0.125, 0.0625, 0.125, 0.125, 0.1875, 0.125, 0.1875, 0.5, 0.125, 0.5, 0.125, 0.5625, 0.1875, 0.5625, 0.1875, 0.9375, 0.125, 0.9375, 0.2001, 1.0, 0.3654, 0.0, 0.125, 0.0625, 0.1875, 0.0625, 0.1875, 0.4375, 0.125, 0.4375, 0.125, 0.5, 0.1875, 0.5, 0.1875, 0.875, 0.125, 0.875, 0.125, 0.9375, 0.1875, 0.9375, 0.1875, 0.375, 0.125, 0.375, 0.125, 0.4375, 0.1875, 0.4375, 0.1875, 0.8125, 0.125, 0.8125, 0.125, 0.875, 0.1875, 0.875, 0.125, 0.0625, 0.0625, 0.0625, 0.0625, 0.125, 0.125, 0.125, 0.125, 0.5, 0.0625, 0.5, 0.0625, 0.5625, 0.125, 0.5625, 0.125, 0.9375, 0.0625, 0.9375, 0.2001, 1.0, 0.3654, 0.0, 0.0625, 0.0625, 0.125, 0.0625, 0.125, 0.4375, 0.0625, 0.4375, 0.0625, 0.5, 0.125, 0.5, 0.125, 0.875, 0.0625, 0.875, 0.0625, 0.9375, 0.125, 0.9375, 0.125, 0.375, 0.0625, 0.375, 0.0625, 0.4375, 0.125, 0.4375, 0.125, 0.8125, 0.0625, 0.8125, 0.0625, 0.875, 0.125, 0.875, 0.125, 0.3125, 0.0625, 0.3125, 0.0625, 0.375, 0.125, 0.375, 0.125, 0.75, 0.0625, 0.75, 0.0625, 0.8125, 0.125, 0.8125, 0.125, 0.25, 0.0625, 0.25, 0.0625, 0.3125, 0.125, 0.3125, 0.125, 0.6875, 0.0625, 0.6875, 0.0625, 0.75, 0.125, 0.75, 0.125, 0.1875, 0.0625, 0.1875, 0.0625, 0.25, 0.125, 0.25, 0.125, 0.625, 0.0625, 0.625, 0.0625, 0.6875, 0.125, 0.6875, 0.125, 0.125, 0.0625, 0.125, 0.0625, 0.1875, 0.125, 0.1875, 0.125, 0.5625, 0.0625, 0.5625, 0.0625, 0.625, 0.125, 0.625, 1.062, 0.75, 1.0, 0.75, 1.0, 0.8125, 1.062, 0.8125, 0.0625, 0.25, 2.98e-08, 0.25, 2.98e-08, 0.3125, 0.0625, 0.3125, 0.0625, 0.6875, 0.0, 0.6875, 0.0, 0.75, 0.0625, 0.75, 0.0625, 0.1875, 2.98e-08, 0.1875, 2.98e-08, 0.25, 0.0625, 0.25, 0.0625, 0.625, 0.0, 0.625, 0.0, 0.6875, 0.0625, 0.6875, 0.0625, 0.125, 8.941e-08, 0.125, 2.98e-08, 0.1875, 0.0625, 0.1875, 0.0625, 0.5625, 2.98e-08, 0.5625, 0.0, 0.625, 0.0625, 0.625, 0.0625, 0.0625, 1.192e-07, 0.0625, 8.941e-08, 0.125, 0.0625, 0.125, 0.0625, 0.5, 2.98e-08, 0.5, 2.98e-08, 0.5625, 0.0625, 0.5625, 0.0625, 0.9375, 0.0, 0.9375, 0.2001, 1.0, 0.3654, 0.0, 1.192e-07, 0.0625, 0.0625, 0.0625, 0.0625, 0.4375, 2.98e-08, 0.4375, 2.98e-08, 0.5, 0.0625, 0.5, 1.062, 0.875, 1.0, 0.875, 1.0, 0.9375, 1.062, 0.9375, 0.0625, 0.375, 2.98e-08, 0.375, 2.98e-08, 0.4375, 0.0625, 0.4375, 1.062, 0.8125, 1.0, 0.8125, 1.0, 0.875, 1.062, 0.875, 0.0625, 0.3125, 2.98e-08, 0.3125, 2.98e-08, 0.375, 0.0625, 0.375])
me_sphere.materials.append(mat_checkers)
me_sphere.use_remesh_fix_poles = True
me_sphere.use_remesh_preserve_attributes = False
me_sphere.update()

# ---- objects
ob_camera = bpy.data.objects.new('Camera', cam_camera)
ob_sphere = bpy.data.objects.new('Sphere', me_sphere)

# ---- transforms, parenting, visibility, modifiers, constraints
ob_camera.location = (0.0, 0.0, 0.0)
ob_camera.lock_rotations_4d = False
ob_camera.empty_display_type = 'ARROWS'
ob_camera.color = (0.0, 0.0, 0.0, 0.0)
ob_camera.display_type = 'WIRE'
ob_camera.lineart.crease_threshold = 0.0
ob_sphere.location = (0.0, 0.0, 0.0)

# ---- collection membership
col_collection.objects.link(ob_camera)
col_collection.objects.link(ob_sphere)

# ---- scene / render settings (as saved in the file)
scene.camera = ob_camera
scene.frame_start = 1; scene.frame_end = 250; scene.frame_set(1)
scene.render.engine = 'CYCLES'
scene.render.resolution_x = 512
scene.render.resolution_y = 512
scene.render.film_transparent = True
scene.render.use_border = True
scene.cycles.samples = 256
scene.cycles.sampling_pattern = 'TABULATED_SOBOL'
scene.cycles.use_light_tree = False
scene.cycles.pixel_filter_type = 'BOX'
scene.view_settings.look = 'Medium Contrast'
scene.view_settings.view_transform = 'Filmic'
bpy.context.view_layer.update()
